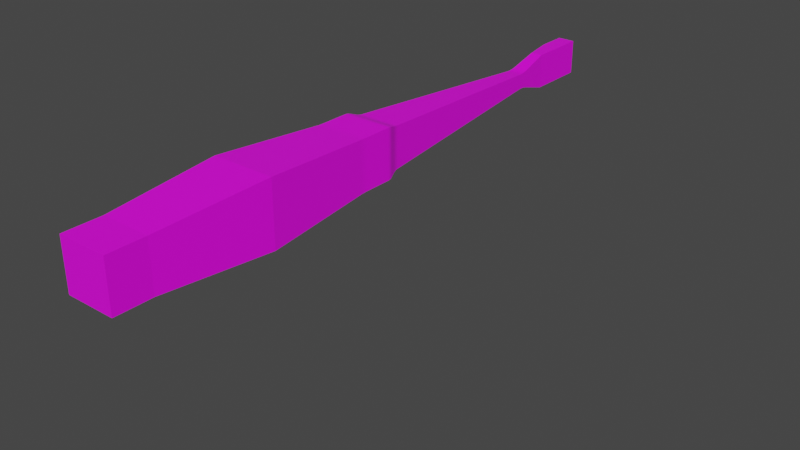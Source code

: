 # Source: Arm.blend  (saved by Blender 3.5.10; exported with 4.5.12 LTS)
import bpy
from mathutils import Matrix  # noqa: F401  (used for matrix-valued properties, if any)

bpy.ops.wm.read_factory_settings(use_empty=True)
scene = bpy.context.scene
scene.name = 'Scene'

# ---- collections
col_collection = bpy.data.collections.new('Collection'); scene.collection.children.link(col_collection)

# ---- images (referenced by path relative to the original .blend; pixels are not part of the script)
import os
ASSET_DIR = os.environ.get("B2B_ASSET_DIR", "")  # directory of the original .blend (textures are referenced by path, not embedded)
HERE = os.path.dirname(os.path.abspath(__file__))  # packed textures are extracted next to this script under _unpacked/

def load_image(name, relpath, width, height, colorspace="sRGB"):
    """Load a texture the original file referenced (path relative to the .blend, or extracted next to this script)."""
    p = next((c for c in (os.path.join(HERE, relpath), os.path.join(ASSET_DIR, relpath)) if relpath and os.path.exists(c)), "")
    if p:
        img = bpy.data.images.load(p, check_existing=True)
        img.name = name
    else:  # same state as the original file: an image datablock whose file is absent (Cycles renders it pink)
        img = bpy.data.images.new(name, width, height)
        img.source = "FILE"
        img.filepath = "//" + (relpath or name)
    img.colorspace_settings.name = colorspace
    return img
img_arm = load_image('Arm', '', 1024, 1024, 'sRGB')

# ---- materials (node trees are filled in below, after node groups)
mat_armmat = bpy.data.materials.new('ArmMat')
mat_armmat.use_transparent_shadow = False

# ---- material node trees
mat_armmat.use_nodes = True; mat_armmat.node_tree.nodes.clear()
_N = mat_armmat.node_tree.nodes; _L = mat_armmat.node_tree.links
n0 = _N.new('ShaderNodeBsdfPrincipled'); n0.name = 'Principled BSDF'; n0.location = (10, 300)
n0.distribution = 'GGX'
n0.subsurface_method = 'RANDOM_WALK_SKIN'
n0.inputs[3].default_value = 1.45
n0.inputs[27].default_value = (0.0, 0.0, 0.0, 1.0)
n0.inputs[28].default_value = 1.0
n1 = _N.new('ShaderNodeOutputMaterial'); n1.name = 'Material Output'; n1.location = (300, 300)
n2 = _N.new('ShaderNodeTexImage'); n2.name = 'Image Texture'; n2.location = (-280, 280)
n2.image = img_arm
_L.new(n0.outputs[0], n1.inputs[0])
_L.new(n2.outputs[0], n0.inputs[0])
n1.is_active_output = True

# ---- world
world_world = bpy.data.worlds.new('World'); scene.world = world_world
world_world.use_nodes = True; world_world.node_tree.nodes.clear()
_N = world_world.node_tree.nodes; _L = world_world.node_tree.links
n0 = _N.new('ShaderNodeOutputWorld'); n0.name = 'World Output'; n0.location = (300, 300)
n1 = _N.new('ShaderNodeBackground'); n1.name = 'Background'; n1.location = (10, 300)
n1.inputs[0].default_value = (0.05088, 0.05088, 0.05088, 1.0)
_L.new(n1.outputs[0], n0.inputs[0])
n0.is_active_output = True
world_world.color = (0.05088, 0.05088, 0.05088)
world_world.use_sun_shadow = False
world_world.sun_shadow_jitter_overblur = 0.0

# ---- meshes
me_cube = bpy.data.meshes.new('Cube')
me_cube.from_pydata([(-1.325, -1.0, -1.325), (-1.325, -1.0, 1.325), (-1.325, 1.0, -1.325), (-1.325, 1.0, 1.325), (1.325, -1.0, -1.325), (1.325, -1.0, 1.325), (1.325, 1.0, -1.325), (1.325, 1.0, 1.325), (-0.3204, -29.04, -0.9383), (-0.3204, -29.04, 0.9383), (0.3204, -29.04, 0.9383), (0.3204, -29.04, -0.9383), (-0.3204, -32.32, -0.9383), (-0.3204, -32.32, 0.9383), (0.6144, -32.32, 0.9383), (0.6144, -32.32, -0.9383), (-1.703, -7.057, -1.703), (1.703, -7.057, 1.703), (1.703, -7.057, -1.703), (-1.703, -7.057, 1.703), (0.6144, -30.68, -0.9383), (-0.3204, -30.68, -0.9383), (-0.3204, -30.68, 0.9383), (0.6144, -30.68, 0.9383), (-1.325, -14.83, -1.325), (-1.279, -15.1, -1.279), (-1.319, -14.92, -1.319), (-1.302, -15.02, -1.302), (-1.279, -15.1, 1.279), (-1.325, -14.83, 1.325), (-1.302, -15.02, 1.302), (-1.319, -14.92, 1.319), (1.325, -14.83, 1.325), (1.279, -15.1, 1.279), (1.319, -14.92, 1.319), (1.302, -15.02, 1.302), (1.279, -15.1, -1.279), (1.325, -14.83, -1.325), (1.302, -15.02, -1.302), (1.319, -14.92, -1.319), (-1.102, -15.73, 1.102), (-1.157, -15.45, 1.157), (-1.113, -15.64, 1.113), (-1.133, -15.54, 1.133), (1.157, -15.45, 1.157), (1.102, -15.73, 1.102), (1.133, -15.54, 1.133), (1.113, -15.64, 1.113), (1.157, -15.45, -1.157), (1.102, -15.73, -1.102), (1.133, -15.54, -1.133), (1.113, -15.64, -1.113), (-1.157, -15.45, -1.157), (-1.102, -15.73, -1.102), (-1.133, -15.54, -1.133), (-1.113, -15.64, -1.113), (1.325, -13.25, -1.325), (1.334, -12.97, -1.334), (1.327, -13.17, -1.327), (1.33, -13.06, -1.33), (-1.334, -12.97, -1.334), (-1.325, -13.25, -1.325), (-1.33, -13.06, -1.33), (-1.327, -13.17, -1.327), (-1.325, -13.25, 1.325), (-1.334, -12.97, 1.334), (-1.327, -13.17, 1.327), (-1.33, -13.06, 1.33), (1.334, -12.97, 1.334), (1.325, -13.25, 1.325), (1.33, -13.06, 1.33), (1.327, -13.17, 1.327), (-0.4145, -26.92, -0.4145), (-0.3873, -27.45, -0.474), (-0.4049, -27.09, -0.4165), (-0.3949, -27.28, -0.4383), (-0.3873, -27.45, 0.474), (-0.4145, -26.92, 0.4145), (-0.3949, -27.28, 0.4383), (-0.4049, -27.09, 0.4165), (0.4145, -26.92, 0.4145), (0.3873, -27.45, 0.474), (0.4049, -27.09, 0.4165), (0.3949, -27.28, 0.4383), (0.3873, -27.45, -0.474), (0.4145, -26.92, -0.4145), (0.3949, -27.28, -0.4383), (0.4049, -27.09, -0.4165)], [], [(0, 1, 3, 2), (2, 3, 7, 6), (6, 7, 5, 4), (64, 61, 24, 29), (2, 6, 4, 0), (7, 3, 1, 5), (36, 33, 44, 48), (73, 84, 11, 8), (25, 36, 48, 52), (49, 45, 80, 85), (40, 53, 72, 77), (16, 18, 57, 60), (84, 81, 10, 11), (21, 20, 15, 12), (81, 76, 9, 10), (53, 49, 85, 72), (45, 40, 77, 80), (15, 14, 13, 12), (22, 21, 12, 13), (23, 22, 13, 14), (20, 23, 14, 15), (61, 56, 37, 24), (33, 28, 41, 44), (56, 69, 32, 37), (69, 64, 29, 32), (17, 19, 65, 68), (19, 16, 60, 65), (18, 17, 68, 57), (0, 4, 18, 16), (5, 1, 19, 17), (4, 5, 17, 18), (1, 0, 16, 19), (11, 10, 23, 20), (10, 9, 22, 23), (9, 8, 21, 22), (8, 11, 20, 21), (25, 28, 30, 27), (27, 30, 31, 26), (26, 31, 29, 24), (33, 36, 38, 35), (35, 38, 39, 34), (34, 39, 37, 32), (24, 37, 39, 26), (26, 39, 38, 27), (27, 38, 36, 25), (32, 29, 31, 34), (34, 31, 30, 35), (35, 30, 28, 33), (53, 40, 42, 55), (55, 42, 43, 54), (54, 43, 41, 52), (49, 53, 55, 51), (51, 55, 54, 50), (50, 54, 52, 48), (45, 49, 51, 47), (47, 51, 50, 46), (46, 50, 48, 44), (40, 45, 47, 42), (42, 47, 46, 43), (43, 46, 44, 41), (61, 64, 66, 63), (63, 66, 67, 62), (62, 67, 65, 60), (69, 56, 58, 71), (71, 58, 59, 70), (70, 59, 57, 68), (64, 69, 71, 66), (66, 71, 70, 67), (67, 70, 68, 65), (56, 61, 63, 58), (58, 63, 62, 59), (59, 62, 60, 57), (28, 25, 52, 41), (73, 76, 78, 75), (75, 78, 79, 74), (74, 79, 77, 72), (81, 84, 86, 83), (83, 86, 87, 82), (82, 87, 85, 80), (72, 85, 87, 74), (74, 87, 86, 75), (75, 86, 84, 73), (80, 77, 79, 82), (82, 79, 78, 83), (83, 78, 76, 81), (76, 73, 8, 9)])
_uv = me_cube.uv_layers.new(name='UVMap')
_uv.uv.foreach_set('vector', [0.2158, 0.9397, 0.2954, 0.9397, 0.2954, 0.9995, 0.2158, 0.9995, 0.4886, 7.159e-09, 0.4886, 0.07959, 0.409, 0.07959, 0.409, 0.0, 0.3181, 0.0, 0.3977, 0.0, 0.3977, 0.05988, 0.3181, 0.05988, 0.2954, 0.573, 0.2158, 0.573, 0.2158, 0.5259, 0.2954, 0.5259, 0.1136, 0.0, 0.1932, 7.159e-09, 0.1932, 0.05999, 0.1136, 0.05999, 0.09092, 1.0, 0.01133, 1.0, 0.01133, 0.94, 0.09092, 0.94, 0.3195, 0.4822, 0.3963, 0.4822, 0.3926, 0.493, 0.3232, 0.493, 0.1418, 0.8545, 0.165, 0.8545, 0.163, 0.9016, 0.1438, 0.9016, 0.115, 0.483, 0.1918, 0.483, 0.1881, 0.4938, 0.1186, 0.4938, 0.3248, 0.5012, 0.391, 0.5012, 0.3703, 0.8381, 0.3454, 0.8381, 0.2887, 0.4985, 0.2225, 0.4985, 0.2432, 0.1617, 0.2681, 0.1617, 0.1023, 0.2411, 0.2045, 0.2411, 0.1934, 0.4191, 0.1133, 0.4191, 0.3437, 0.8538, 0.3721, 0.8538, 0.3861, 0.9017, 0.3297, 0.9017, 0.1438, 0.9508, 0.1718, 0.9508, 0.1718, 1.0, 0.1438, 1.0, 0.06275, 0.1455, 0.0395, 0.1455, 0.04151, 0.09842, 0.06075, 0.09842, 0.1203, 0.502, 0.1865, 0.502, 0.1658, 0.8388, 0.1409, 0.8388, 0.08422, 0.498, 0.01803, 0.498, 0.03868, 0.1612, 0.06357, 0.1612, 0.4371, 0.07959, 0.4371, 0.1359, 0.409, 0.1359, 0.409, 0.07959, 0.2838, 0.04908, 0.2275, 0.04908, 0.2275, 0.0, 0.2838, 0.0, 0.06958, 0.04921, 0.04151, 0.04921, 0.04151, 0.0, 0.06958, 0.0, 0.3297, 0.9501, 0.3861, 0.9501, 0.3861, 0.9992, 0.3297, 0.9992, 0.1136, 0.4275, 0.1932, 0.4275, 0.1932, 0.4748, 0.1136, 0.4748, 0.08954, 0.517, 0.01271, 0.517, 0.01639, 0.5062, 0.08586, 0.5062, 0.3181, 0.4267, 0.3977, 0.4267, 0.3977, 0.4739, 0.3181, 0.4739, 0.09092, 0.5725, 0.01133, 0.5725, 0.01133, 0.5252, 0.09092, 0.5252, 0.1023, 0.7589, 0.0, 0.7589, 0.01107, 0.5809, 0.09118, 0.5809, 0.3068, 0.7594, 0.2045, 0.7594, 0.2156, 0.5814, 0.2957, 0.5814, 0.3068, 0.2403, 0.409, 0.2403, 0.3979, 0.4184, 0.3178, 0.4184, 0.1136, 0.05999, 0.1932, 0.05999, 0.2045, 0.2411, 0.1023, 0.2411, 0.09092, 0.94, 0.01133, 0.94, 0.0, 0.7589, 0.1023, 0.7589, 0.3181, 0.05988, 0.3977, 0.05988, 0.409, 0.2403, 0.3068, 0.2403, 0.2954, 0.9397, 0.2158, 0.9397, 0.2045, 0.7594, 0.3068, 0.7594, 0.3297, 0.9017, 0.3861, 0.9017, 0.3861, 0.9501, 0.3297, 0.9501, 0.06075, 0.09842, 0.04151, 0.09842, 0.04151, 0.04921, 0.06958, 0.04921, 0.2838, 0.09817, 0.2275, 0.09817, 0.2275, 0.04908, 0.2838, 0.04908, 0.1438, 0.9016, 0.163, 0.9016, 0.1718, 0.9508, 0.1438, 0.9508, 0.2172, 0.5176, 0.294, 0.5176, 0.2947, 0.5202, 0.2165, 0.5202, 0.2165, 0.5202, 0.2947, 0.5202, 0.2952, 0.5232, 0.216, 0.5232, 0.216, 0.5232, 0.2952, 0.5232, 0.2954, 0.5259, 0.2158, 0.5259, 0.3963, 0.4822, 0.3195, 0.4822, 0.3188, 0.4796, 0.397, 0.4796, 0.397, 0.4796, 0.3188, 0.4796, 0.3183, 0.4766, 0.3975, 0.4766, 0.3975, 0.4766, 0.3183, 0.4766, 0.3181, 0.4739, 0.3977, 0.4739, 0.1136, 0.4748, 0.1932, 0.4748, 0.193, 0.4775, 0.1138, 0.4775, 0.1138, 0.4775, 0.193, 0.4775, 0.1925, 0.4805, 0.1143, 0.4805, 0.1143, 0.4805, 0.1925, 0.4805, 0.1918, 0.483, 0.115, 0.483, 0.09092, 0.5252, 0.01133, 0.5252, 0.01152, 0.5225, 0.09074, 0.5225, 0.09074, 0.5225, 0.01152, 0.5225, 0.01202, 0.5195, 0.09023, 0.5195, 0.09023, 0.5195, 0.01202, 0.5195, 0.01271, 0.517, 0.08954, 0.517, 0.2225, 0.4985, 0.2887, 0.4985, 0.289, 0.5012, 0.2222, 0.5012, 0.2222, 0.5012, 0.289, 0.5012, 0.2896, 0.5042, 0.2216, 0.5042, 0.2216, 0.5042, 0.2896, 0.5042, 0.2904, 0.5068, 0.2209, 0.5068, 0.1865, 0.502, 0.1203, 0.502, 0.12, 0.4993, 0.1868, 0.4993, 0.1868, 0.4993, 0.12, 0.4993, 0.1194, 0.4963, 0.1874, 0.4963, 0.1874, 0.4963, 0.1194, 0.4963, 0.1186, 0.4938, 0.1881, 0.4938, 0.391, 0.5012, 0.3248, 0.5012, 0.3245, 0.4986, 0.3913, 0.4986, 0.3913, 0.4986, 0.3245, 0.4986, 0.3239, 0.4956, 0.3919, 0.4956, 0.3919, 0.4956, 0.3239, 0.4956, 0.3232, 0.493, 0.3926, 0.493, 0.01803, 0.498, 0.08422, 0.498, 0.08453, 0.5007, 0.01772, 0.5007, 0.01772, 0.5007, 0.08453, 0.5007, 0.08513, 0.5037, 0.01712, 0.5037, 0.01712, 0.5037, 0.08513, 0.5037, 0.08586, 0.5062, 0.01639, 0.5062, 0.2158, 0.573, 0.2954, 0.573, 0.2955, 0.5757, 0.2158, 0.5757, 0.2158, 0.5757, 0.2955, 0.5757, 0.2956, 0.5788, 0.2157, 0.5788, 0.2157, 0.5788, 0.2956, 0.5788, 0.2957, 0.5814, 0.2156, 0.5814, 0.3977, 0.4267, 0.3181, 0.4267, 0.3181, 0.4241, 0.3977, 0.4241, 0.3977, 0.4241, 0.3181, 0.4241, 0.318, 0.421, 0.3978, 0.421, 0.3978, 0.421, 0.318, 0.421, 0.3178, 0.4184, 0.3979, 0.4184, 0.01133, 0.5725, 0.09092, 0.5725, 0.09096, 0.5751, 0.0113, 0.5751, 0.0113, 0.5751, 0.09096, 0.5751, 0.09105, 0.5782, 0.0112, 0.5782, 0.0112, 0.5782, 0.09105, 0.5782, 0.09118, 0.5809, 0.01107, 0.5809, 0.1932, 0.4275, 0.1136, 0.4275, 0.1135, 0.4249, 0.1932, 0.4249, 0.1932, 0.4249, 0.1135, 0.4249, 0.1135, 0.4218, 0.1933, 0.4218, 0.1933, 0.4218, 0.1135, 0.4218, 0.1133, 0.4191, 0.1934, 0.4191, 0.294, 0.5176, 0.2172, 0.5176, 0.2209, 0.5068, 0.2904, 0.5068, 0.2414, 0.146, 0.2699, 0.146, 0.2688, 0.1509, 0.2425, 0.1509, 0.2425, 0.1509, 0.2688, 0.1509, 0.2681, 0.1567, 0.2431, 0.1567, 0.2431, 0.1567, 0.2681, 0.1567, 0.2681, 0.1617, 0.2432, 0.1617, 0.3721, 0.8538, 0.3437, 0.8538, 0.3447, 0.8489, 0.371, 0.8489, 0.371, 0.8489, 0.3447, 0.8489, 0.3454, 0.8431, 0.3704, 0.8431, 0.3704, 0.8431, 0.3454, 0.8431, 0.3454, 0.8381, 0.3703, 0.8381, 0.1409, 0.8388, 0.1658, 0.8388, 0.1655, 0.8438, 0.1412, 0.8438, 0.1412, 0.8438, 0.1655, 0.8438, 0.1652, 0.8496, 0.1415, 0.8496, 0.1415, 0.8496, 0.1652, 0.8496, 0.165, 0.8545, 0.1418, 0.8545, 0.06357, 0.1612, 0.03868, 0.1612, 0.03897, 0.1562, 0.06328, 0.1562, 0.06328, 0.1562, 0.03897, 0.1562, 0.03927, 0.1504, 0.06298, 0.1504, 0.06298, 0.1504, 0.03927, 0.1504, 0.0395, 0.1455, 0.06275, 0.1455, 0.2699, 0.146, 0.2414, 0.146, 0.2275, 0.09817, 0.2838, 0.09817])
me_cube.materials.append(mat_armmat)
me_cube.update()
arm_armature = bpy.data.armatures.new('Armature')  # bones are not reproduced

# ---- objects
ob_arm = bpy.data.objects.new('Arm', me_cube)
ob_armature = bpy.data.objects.new('Armature', arm_armature)

# ---- transforms, parenting, visibility, modifiers, constraints
ob_arm.parent = ob_armature
ob_arm.matrix_parent_inverse = Matrix(((1.0, -0.0, 0.0, 0.0), (-0.0, 0.004283, -1.0, 0.0), (0.0, 1.0, 0.004283, -0.0), (-0.0, 0.0, -0.0, 1.0)))
ob_arm.location = (0.0, 0.0, 0.0)
ob_arm.scale = (-0.07733, -0.07733, -0.07733)
_vg = ob_arm.vertex_groups.new(name='Bone')
for _i, _w in zip([0, 1, 2, 3, 4, 5, 6, 7, 16, 17, 18, 19, 24, 25, 26, 27, 28, 29, 30, 31, 32, 33, 34, 35, 36, 37, 38, 39, 40, 41, 42, 43, 44, 45, 46, 47, 48, 49, 50, 51, 52, 53, 54, 55, 56, 57, 58, 59, 60, 61, 62, 63, 64, 65, 66, 67, 68, 69, 70, 71], [0.9923, 0.9784, 0.9975, 0.9988, 0.9942, 0.9687, 0.9989, 0.9781, 1.0, 0.9998, 0.9998, 0.9998, 0.6386, 0.5339, 0.6043, 0.5661, 0.5278, 0.6342, 0.5603, 0.5992, 0.5293, 0.4471, 0.5012, 0.4712, 0.6422, 0.7213, 0.668, 0.697, 0.0, 0.2887, 0.0, 0.07017, 0.3404, 0.0, 0.2408, 0.0, 0.0, 0.0, 0.0, 0.0, 0.3626, 0.0, 0.2209, 0.0, 0.9674, 0.9826, 0.9729, 0.9785, 0.9924, 0.9828, 0.99, 0.9866, 0.984, 0.9933, 0.9877, 0.9911, 0.9402, 0.9087, 0.9313, 0.9199]): _vg.add([_i], _w, 'REPLACE')
_vg = ob_arm.vertex_groups.new(name='Bone.001')
for _i, _w in zip([0, 1, 2, 3, 4, 5, 6, 7, 8, 9, 10, 11, 12, 13, 14, 15, 16, 17, 18, 19, 20, 21, 22, 23, 24, 25, 26, 27, 28, 29, 30, 31, 32, 33, 34, 35, 36, 37, 38, 39, 40, 41, 42, 43, 44, 45, 46, 47, 48, 49, 50, 51, 52, 53, 54, 55, 56, 57, 58, 59, 60, 61, 62, 63, 64, 65, 66, 67, 68, 69, 70, 71, 72, 73, 74, 75, 76, 77, 78, 79, 80, 81, 82, 83, 84, 85, 86, 87], [0.0, 0.0, 0.0, 0.0, 0.0, 0.0, 0.0, 0.0, 0.8562, 0.7699, 0.7807, 0.8611, 0.5793, 0.5964, 0.5967, 0.5885, 0.0, 0.0, 0.0, 0.0, 0.6427, 0.6502, 0.6381, 0.6316, 0.08998, 0.6746, 0.4083, 0.5964, 0.4411, 0.0, 0.2189, 0.02616, 0.0, 0.5686, 0.0, 0.2736, 0.3332, 0.0, 0.0, 0.0, 0.9084, 0.8697, 0.897, 0.8829, 0.8874, 0.9209, 0.8992, 0.912, 0.7966, 0.8316, 0.8153, 0.8094, 0.799, 0.8656, 0.8221, 0.8464, 0.0, 0.0, 0.0, 0.0, 0.0, 0.0, 0.0, 0.0, 0.0, 0.0, 0.0, 0.0, 0.0, 0.07537, 0.0, 0.02171, 0.9995, 0.9952, 0.9988, 0.9974, 0.9748, 0.9944, 0.9837, 0.9905, 0.9955, 0.9822, 0.9928, 0.9882, 0.9959, 0.9994, 0.9976, 0.9988]): _vg.add([_i], _w, 'REPLACE')
_vg = ob_arm.vertex_groups.new(name='Bone.002')
for _i, _w in zip([0, 1, 2, 3, 4, 5, 6, 7, 8, 9, 10, 11, 12, 13, 14, 15, 16, 17, 18, 19, 20, 21, 22, 23, 24, 25, 26, 27, 28, 29, 30, 31, 32, 33, 34, 35, 36, 37, 38, 39, 40, 41, 42, 43, 44, 45, 46, 47, 48, 49, 50, 51, 52, 53, 54, 55, 56, 57, 58, 59, 60, 61, 62, 63, 64, 65, 66, 67, 68, 69, 70, 71, 72, 73, 74, 75, 76, 77, 78, 79, 80, 81, 82, 83, 84, 85, 86, 87], [0.0, 0.0, 0.0, 0.0, 0.0, 0.0, 0.0, 0.0, 1.0, 0.9999, 1.0, 1.0, 1.0, 0.9998, 1.0, 1.0, 0.0, 0.0, 0.0, 0.0, 1.0, 1.0, 1.0, 1.0, 0.0, 0.0, 0.0, 0.0, 0.0, 0.0, 0.0, 0.0, 0.0691, 0.0, 0.04994, 0.0, 0.0, 0.0, 0.0, 0.0, 0.0, 0.0, 0.0, 0.0, 0.0, 0.0, 0.0, 0.0, 0.0, 0.0, 0.0, 0.0, 0.0, 0.0, 0.0, 0.0, 0.0, 0.0, 0.0, 0.0, 0.0, 0.0, 0.0, 0.0, 0.0, 0.0, 0.0, 0.0, 0.0, 0.0, 0.0, 0.0, 0.0, 0.7837, 0.0, 0.435, 0.785, 0.04724, 0.5107, 0.1899, 0.07114, 0.9838, 0.6614, 0.9293, 0.9398, 0.0, 0.7269, 0.1205]): _vg.add([_i], _w, 'REPLACE')
_m = ob_arm.modifiers.new('Armature', 'ARMATURE')
_m.object = ob_armature
ob_armature.location = (0.0, 0.0, 0.0)
ob_armature.rotation_euler = (-1.567, -0.0, 0.0)

# ---- collection membership
col_collection.objects.link(ob_arm)
col_collection.objects.link(ob_armature)

# ---- scene / render settings (as saved in the file)
scene.frame_start = 1; scene.frame_end = 73; scene.frame_set(0)
scene.render.engine = 'BLENDER_EEVEE_NEXT'
scene.cycles.sampling_pattern = 'TABULATED_SOBOL'
scene.view_settings.view_transform = 'Filmic'
bpy.context.view_layer.update()

# ---- added for rendering (the .blend has no active camera and no usable light): camera, sun
cam_auto = bpy.data.cameras.new('AutoCamera')
cam_auto.lens = 50.0
cam_auto.sensor_width = 36.0
cam_auto.clip_end = 1000.0
ob_auto_camera = bpy.data.objects.new('AutoCamera', cam_auto)
scene.collection.objects.link(ob_auto_camera)
ob_auto_camera.location = (2.47077, -1.63122, 1.58559)
ob_auto_camera.rotation_euler = (1.09748, -7.21219e-08, 0.694738)
scene.camera = ob_auto_camera
light_auto_sun = bpy.data.lights.new('AutoSun', 'SUN')
light_auto_sun.energy = 3.0
light_auto_sun.angle = 0.0523599
ob_auto_sun = bpy.data.objects.new('AutoSun', light_auto_sun)
scene.collection.objects.link(ob_auto_sun)
ob_auto_sun.rotation_euler = (0.872665, 0.174533, 0.523599)
bpy.context.view_layer.update()
